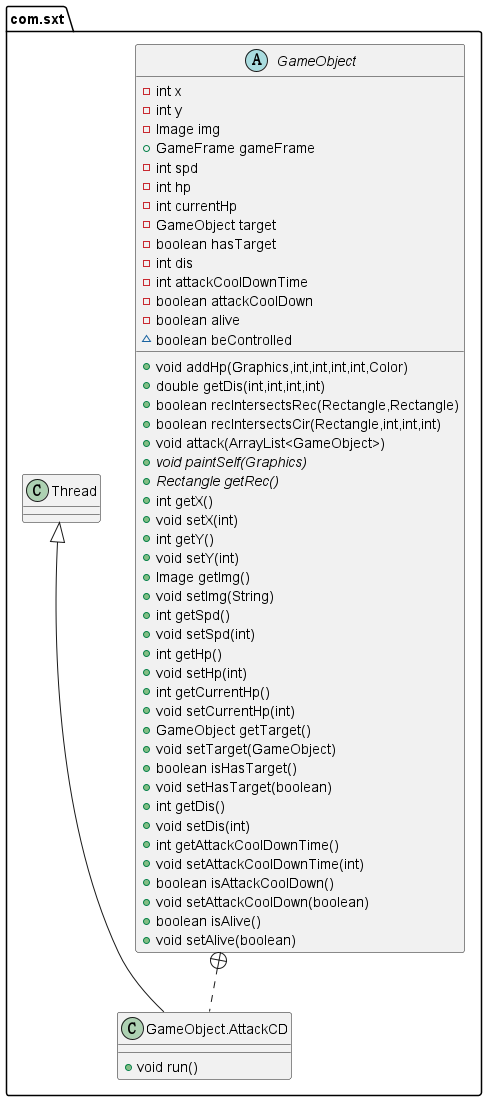

The diagram above was rendered by PlantUML. Its source (embedded in the PNG):
@startuml
abstract class com.sxt.GameObject {
- int x
- int y
- Image img
+ GameFrame gameFrame
- int spd
- int hp
- int currentHp
- GameObject target
- boolean hasTarget
- int dis
- int attackCoolDownTime
- boolean attackCoolDown
- boolean alive
~ boolean beControlled
+ void addHp(Graphics,int,int,int,int,Color)
+ double getDis(int,int,int,int)
+ boolean recIntersectsRec(Rectangle,Rectangle)
+ boolean recIntersectsCir(Rectangle,int,int,int)
+ void attack(ArrayList<GameObject>)
+ {abstract}void paintSelf(Graphics)
+ {abstract}Rectangle getRec()
+ int getX()
+ void setX(int)
+ int getY()
+ void setY(int)
+ Image getImg()
+ void setImg(String)
+ int getSpd()
+ void setSpd(int)
+ int getHp()
+ void setHp(int)
+ int getCurrentHp()
+ void setCurrentHp(int)
+ GameObject getTarget()
+ void setTarget(GameObject)
+ boolean isHasTarget()
+ void setHasTarget(boolean)
+ int getDis()
+ void setDis(int)
+ int getAttackCoolDownTime()
+ void setAttackCoolDownTime(int)
+ boolean isAttackCoolDown()
+ void setAttackCoolDown(boolean)
+ boolean isAlive()
+ void setAlive(boolean)
}
class com.sxt.GameObject.AttackCD {
+ void run()
}


com.sxt.GameObject +.. com.sxt.GameObject.AttackCD
com.sxt.Thread <|-- com.sxt.GameObject.AttackCD
@enduml